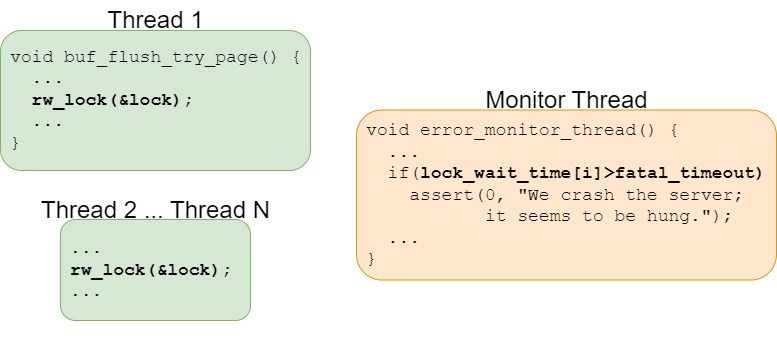

The diagram above was exported from draw.io. Its source (the exported page's mxGraphModel, read from the mxfile embedded in the PNG):
<mxGraphModel dx="1098" dy="820" grid="1" gridSize="10" guides="1" tooltips="1" connect="1" arrows="1" fold="1" page="1" pageScale="1" pageWidth="850" pageHeight="1100" math="0" shadow="0">
  <root>
    <mxCell id="0" />
    <mxCell id="1" parent="0" />
    <mxCell id="rEjoPBxKgrPCF_i84KEZ-9" value="" style="group" vertex="1" connectable="0" parent="1">
      <mxGeometry x="406" y="269.5" width="420" height="200" as="geometry" />
    </mxCell>
    <mxCell id="rEjoPBxKgrPCF_i84KEZ-3" value="void error_monitor_thread() {&lt;br style=&quot;font-size: 18px;&quot;&gt;&amp;nbsp; ...&lt;br style=&quot;font-size: 18px;&quot;&gt;&amp;nbsp; if(&lt;b&gt;lock_wait_time[i]&amp;gt;fatal_timeout)&lt;br&gt;&lt;/b&gt;&amp;nbsp; &amp;nbsp; assert(0, &quot;We crash the server;&lt;br&gt;&lt;span style=&quot;white-space: pre;&quot;&gt; &lt;/span&gt;&amp;nbsp;&amp;nbsp;&amp;nbsp;it seems to be hung.&quot;);&lt;br&gt;&amp;nbsp; ...&lt;br style=&quot;font-size: 18px;&quot;&gt;&lt;div style=&quot;font-size: 18px;&quot;&gt;&lt;span style=&quot;background-color: initial; font-size: 18px;&quot;&gt;}&lt;/span&gt;&lt;/div&gt;" style="rounded=1;html=1;align=left;fontFamily=Courier New;fontSize=18;fillColor=#ffe6cc;strokeColor=#d79b00;spacingLeft=8;whiteSpace=wrap;" vertex="1" parent="rEjoPBxKgrPCF_i84KEZ-9">
      <mxGeometry y="30" width="420" height="170" as="geometry" />
    </mxCell>
    <mxCell id="rEjoPBxKgrPCF_i84KEZ-8" value="Monitor Thread" style="text;html=1;align=center;verticalAlign=middle;resizable=0;points=[];autosize=1;strokeColor=none;fillColor=none;fontSize=24;" vertex="1" parent="rEjoPBxKgrPCF_i84KEZ-9">
      <mxGeometry x="115" width="190" height="40" as="geometry" />
    </mxCell>
    <mxCell id="rEjoPBxKgrPCF_i84KEZ-11" value="" style="group" vertex="1" connectable="0" parent="1">
      <mxGeometry x="50" y="190" width="310" height="359" as="geometry" />
    </mxCell>
    <mxCell id="rEjoPBxKgrPCF_i84KEZ-6" value="" style="group" vertex="1" connectable="0" parent="rEjoPBxKgrPCF_i84KEZ-11">
      <mxGeometry width="310" height="170" as="geometry" />
    </mxCell>
    <mxCell id="rEjoPBxKgrPCF_i84KEZ-1" value="void buf_flush_try_page() {&lt;br style=&quot;font-size: 18px;&quot;&gt;&amp;nbsp; ...&lt;br style=&quot;font-size: 18px;&quot;&gt;&lt;b&gt;&amp;nbsp; rw_lock(&amp;amp;lock);&lt;br style=&quot;font-size: 18px;&quot;&gt;&lt;/b&gt;&amp;nbsp; ...&lt;br style=&quot;font-size: 18px;&quot;&gt;&lt;div style=&quot;font-size: 18px;&quot;&gt;&lt;span style=&quot;background-color: initial; font-size: 18px;&quot;&gt;}&lt;/span&gt;&lt;/div&gt;" style="rounded=1;html=1;align=left;fontFamily=Courier New;fontSize=18;fillColor=#d5e8d4;strokeColor=#82b366;spacingLeft=8;" vertex="1" parent="rEjoPBxKgrPCF_i84KEZ-6">
      <mxGeometry y="30" width="310" height="140" as="geometry" />
    </mxCell>
    <mxCell id="rEjoPBxKgrPCF_i84KEZ-4" value="Thread 1" style="text;html=1;align=center;verticalAlign=middle;resizable=0;points=[];autosize=1;strokeColor=none;fillColor=none;fontSize=24;" vertex="1" parent="rEjoPBxKgrPCF_i84KEZ-6">
      <mxGeometry x="95" width="120" height="40" as="geometry" />
    </mxCell>
    <mxCell id="rEjoPBxKgrPCF_i84KEZ-10" value="" style="group" vertex="1" connectable="0" parent="rEjoPBxKgrPCF_i84KEZ-11">
      <mxGeometry x="30" y="190" width="250" height="169" as="geometry" />
    </mxCell>
    <mxCell id="rEjoPBxKgrPCF_i84KEZ-7" value="" style="group" vertex="1" connectable="0" parent="rEjoPBxKgrPCF_i84KEZ-10">
      <mxGeometry width="250" height="169" as="geometry" />
    </mxCell>
    <mxCell id="rEjoPBxKgrPCF_i84KEZ-2" value="...&lt;br style=&quot;font-size: 18px;&quot;&gt;&lt;b&gt;rw_lock(&amp;amp;lock);&lt;br style=&quot;font-size: 18px;&quot;&gt;&lt;/b&gt;..." style="rounded=1;html=1;align=left;fontFamily=Courier New;fontSize=18;fillColor=#d5e8d4;strokeColor=#82b366;spacingLeft=8;" vertex="1" parent="rEjoPBxKgrPCF_i84KEZ-7">
      <mxGeometry x="30" y="29" width="190" height="101" as="geometry" />
    </mxCell>
    <mxCell id="rEjoPBxKgrPCF_i84KEZ-5" value="Thread 2 ... Thread N" style="text;html=1;align=center;verticalAlign=middle;resizable=0;points=[];autosize=1;strokeColor=none;fillColor=none;fontSize=24;" vertex="1" parent="rEjoPBxKgrPCF_i84KEZ-10">
      <mxGeometry width="250" height="40" as="geometry" />
    </mxCell>
  </root>
</mxGraphModel>